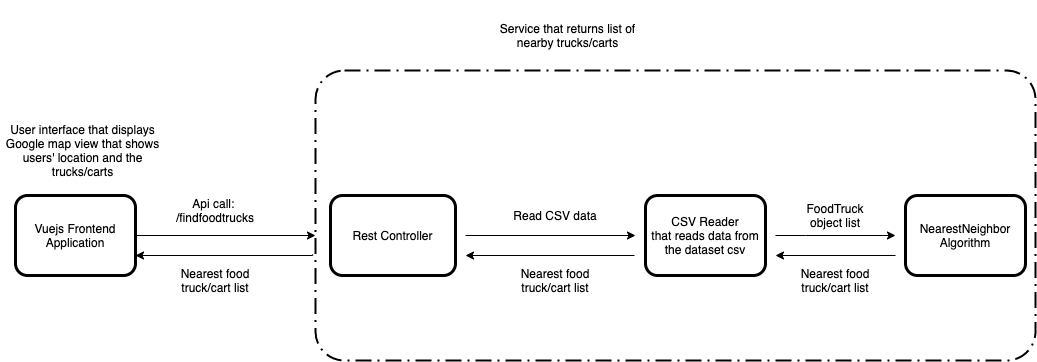

The diagram above was exported from draw.io. Its source (the exported page's mxGraphModel, read from the mxfile embedded in the PNG):
<mxGraphModel dx="1186" dy="1689" grid="1" gridSize="10" guides="1" tooltips="1" connect="1" arrows="1" fold="1" page="1" pageScale="1" pageWidth="850" pageHeight="1100" math="0" shadow="0">
  <root>
    <mxCell id="0" />
    <mxCell id="1" parent="0" />
    <mxCell id="7r6A-L0aOc5rYI0fyc6n-2" style="edgeStyle=orthogonalEdgeStyle;rounded=0;orthogonalLoop=1;jettySize=auto;html=1;" edge="1" parent="1">
      <mxGeometry relative="1" as="geometry">
        <mxPoint x="350" y="150" as="targetPoint" />
        <mxPoint x="170" y="150" as="sourcePoint" />
      </mxGeometry>
    </mxCell>
    <mxCell id="7r6A-L0aOc5rYI0fyc6n-3" value="Api call:&amp;nbsp;&lt;br&gt;/findfoodtrucks" style="text;html=1;strokeColor=none;fillColor=none;align=center;verticalAlign=middle;whiteSpace=wrap;rounded=0;" vertex="1" parent="1">
      <mxGeometry x="200" y="110" width="100" height="30" as="geometry" />
    </mxCell>
    <mxCell id="7r6A-L0aOc5rYI0fyc6n-6" value="User interface that displays Google map view that shows users' location and the trucks/carts" style="text;html=1;strokeColor=none;fillColor=none;align=center;verticalAlign=middle;whiteSpace=wrap;rounded=0;" vertex="1" parent="1">
      <mxGeometry x="35" y="30" width="165" height="70" as="geometry" />
    </mxCell>
    <mxCell id="7r6A-L0aOc5rYI0fyc6n-11" value="Vuejs Frontend Application" style="shape=ext;rounded=1;html=1;whiteSpace=wrap;strokeWidth=3;" vertex="1" parent="1">
      <mxGeometry x="50" y="110" width="120" height="80" as="geometry" />
    </mxCell>
    <mxCell id="7r6A-L0aOc5rYI0fyc6n-12" value="" style="rounded=1;arcSize=10;dashed=1;strokeColor=#000000;fillColor=none;gradientColor=none;dashPattern=8 3 1 3;strokeWidth=2;" vertex="1" parent="1">
      <mxGeometry x="350" y="-15" width="720" height="290" as="geometry" />
    </mxCell>
    <mxCell id="7r6A-L0aOc5rYI0fyc6n-13" value="Service that returns list of nearby trucks/carts" style="text;html=1;strokeColor=none;fillColor=none;align=center;verticalAlign=middle;whiteSpace=wrap;rounded=0;" vertex="1" parent="1">
      <mxGeometry x="520" y="-85" width="165" height="70" as="geometry" />
    </mxCell>
    <mxCell id="7r6A-L0aOc5rYI0fyc6n-15" value="CSV Reader&lt;br&gt;that reads data from the dataset csv" style="shape=ext;rounded=1;html=1;whiteSpace=wrap;strokeWidth=3;" vertex="1" parent="1">
      <mxGeometry x="680" y="110" width="120" height="80" as="geometry" />
    </mxCell>
    <mxCell id="7r6A-L0aOc5rYI0fyc6n-17" style="edgeStyle=orthogonalEdgeStyle;rounded=0;orthogonalLoop=1;jettySize=auto;html=1;" edge="1" parent="1">
      <mxGeometry relative="1" as="geometry">
        <mxPoint x="500" y="150" as="sourcePoint" />
        <mxPoint x="670" y="150" as="targetPoint" />
      </mxGeometry>
    </mxCell>
    <mxCell id="7r6A-L0aOc5rYI0fyc6n-16" value="Rest Controller" style="shape=ext;rounded=1;html=1;whiteSpace=wrap;strokeWidth=3;" vertex="1" parent="1">
      <mxGeometry x="365" y="110" width="125" height="80" as="geometry" />
    </mxCell>
    <mxCell id="7r6A-L0aOc5rYI0fyc6n-22" style="edgeStyle=orthogonalEdgeStyle;rounded=0;orthogonalLoop=1;jettySize=auto;html=1;" edge="1" parent="1">
      <mxGeometry relative="1" as="geometry">
        <mxPoint x="930" y="150" as="targetPoint" />
        <mxPoint x="810" y="150" as="sourcePoint" />
        <Array as="points">
          <mxPoint x="840" y="150" />
          <mxPoint x="840" y="150" />
        </Array>
      </mxGeometry>
    </mxCell>
    <mxCell id="7r6A-L0aOc5rYI0fyc6n-23" value="NearestNeighbor&lt;br&gt;Algorithm" style="shape=ext;rounded=1;html=1;whiteSpace=wrap;strokeWidth=3;" vertex="1" parent="1">
      <mxGeometry x="940" y="110" width="120" height="80" as="geometry" />
    </mxCell>
    <mxCell id="7r6A-L0aOc5rYI0fyc6n-26" value="FoodTruck&lt;br&gt;object list" style="text;html=1;strokeColor=none;fillColor=none;align=center;verticalAlign=middle;whiteSpace=wrap;rounded=0;" vertex="1" parent="1">
      <mxGeometry x="820" y="115" width="100" height="30" as="geometry" />
    </mxCell>
    <mxCell id="7r6A-L0aOc5rYI0fyc6n-27" value="Read CSV data" style="text;html=1;strokeColor=none;fillColor=none;align=center;verticalAlign=middle;whiteSpace=wrap;rounded=0;" vertex="1" parent="1">
      <mxGeometry x="540" y="115" width="100" height="30" as="geometry" />
    </mxCell>
    <mxCell id="7r6A-L0aOc5rYI0fyc6n-33" style="edgeStyle=orthogonalEdgeStyle;rounded=0;orthogonalLoop=1;jettySize=auto;html=1;" edge="1" parent="1">
      <mxGeometry relative="1" as="geometry">
        <mxPoint x="669" y="170" as="sourcePoint" />
        <mxPoint x="500" y="170" as="targetPoint" />
      </mxGeometry>
    </mxCell>
    <mxCell id="7r6A-L0aOc5rYI0fyc6n-34" style="edgeStyle=orthogonalEdgeStyle;rounded=0;orthogonalLoop=1;jettySize=auto;html=1;" edge="1" parent="1">
      <mxGeometry relative="1" as="geometry">
        <mxPoint x="930" y="170" as="sourcePoint" />
        <mxPoint x="810" y="170" as="targetPoint" />
      </mxGeometry>
    </mxCell>
    <mxCell id="7r6A-L0aOc5rYI0fyc6n-35" style="edgeStyle=orthogonalEdgeStyle;rounded=0;orthogonalLoop=1;jettySize=auto;html=1;exitX=-0.004;exitY=0.634;exitDx=0;exitDy=0;exitPerimeter=0;" edge="1" parent="1" source="7r6A-L0aOc5rYI0fyc6n-12">
      <mxGeometry relative="1" as="geometry">
        <mxPoint x="339" y="170" as="sourcePoint" />
        <mxPoint x="170" y="170" as="targetPoint" />
        <Array as="points">
          <mxPoint x="347" y="170" />
        </Array>
      </mxGeometry>
    </mxCell>
    <mxCell id="7r6A-L0aOc5rYI0fyc6n-38" value="Nearest food truck/cart list" style="text;html=1;strokeColor=none;fillColor=none;align=center;verticalAlign=middle;whiteSpace=wrap;rounded=0;" vertex="1" parent="1">
      <mxGeometry x="820" y="180" width="100" height="30" as="geometry" />
    </mxCell>
    <mxCell id="7r6A-L0aOc5rYI0fyc6n-39" value="Nearest food truck/cart list" style="text;html=1;strokeColor=none;fillColor=none;align=center;verticalAlign=middle;whiteSpace=wrap;rounded=0;" vertex="1" parent="1">
      <mxGeometry x="200" y="180" width="100" height="30" as="geometry" />
    </mxCell>
    <mxCell id="7r6A-L0aOc5rYI0fyc6n-40" value="Nearest food truck/cart list" style="text;html=1;strokeColor=none;fillColor=none;align=center;verticalAlign=middle;whiteSpace=wrap;rounded=0;" vertex="1" parent="1">
      <mxGeometry x="540" y="180" width="100" height="30" as="geometry" />
    </mxCell>
  </root>
</mxGraphModel>